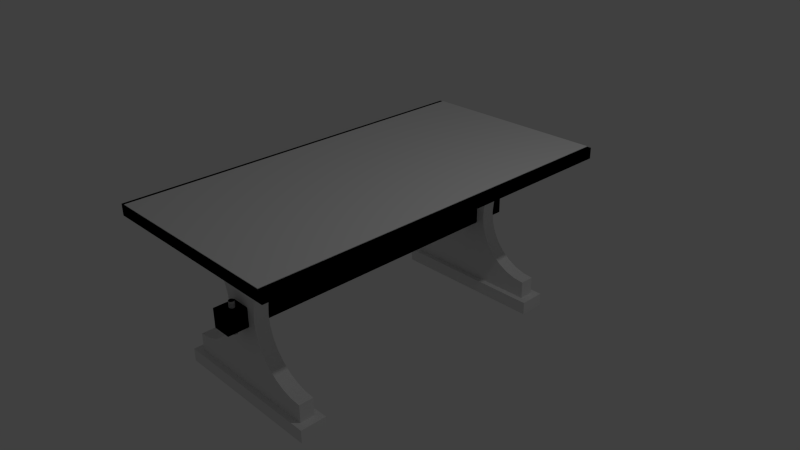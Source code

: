 # Source: TableTest.blend  (saved by Blender 2.76.0; exported with 4.5.12 LTS)
import bpy
from mathutils import Matrix  # noqa: F401  (used for matrix-valued properties, if any)

bpy.ops.wm.read_factory_settings(use_empty=True)
scene = bpy.context.scene
scene.name = 'Scene'

# ---- collections
col_collection_1 = bpy.data.collections.new('Collection 1'); scene.collection.children.link(col_collection_1)

# ---- materials (node trees are filled in below, after node groups)
mat_material = bpy.data.materials.new('Material')
mat_material.alpha_threshold = 0.0
mat_material.use_transparent_shadow = False
mat_material.roughness = 0.5
mat_material.line_color = (0.0, 0.0, 0.0, 1.0)

# ---- node groups
ng_auto_smooth = bpy.data.node_groups.new('Auto Smooth', 'GeometryNodeTree')
_s = ng_auto_smooth.interface.new_socket(name='Geometry', in_out='OUTPUT', socket_type='NodeSocketGeometry')
_s = ng_auto_smooth.interface.new_socket(name='Geometry', in_out='INPUT', socket_type='NodeSocketGeometry')
_s = ng_auto_smooth.interface.new_socket(name='Angle', in_out='INPUT', socket_type='NodeSocketFloat')
_s.subtype = 'ANGLE'
_s.min_value = 0.0
_s.max_value = 3.142
ng_auto_smooth.is_modifier = True
_N = ng_auto_smooth.nodes; _L = ng_auto_smooth.links
n0 = _N.new('NodeGroupOutput'); n0.name = 'Group Output'; n0.location = (480, -100)
n1 = _N.new('NodeGroupInput'); n1.name = 'Group Input'; n1.location = (-420, -300)
n2 = _N.new('NodeGroupInput'); n2.name = 'Group Input.001'; n2.location = (-60, -100)
n3 = _N.new('GeometryNodeSetShadeSmooth'); n3.name = 'Set Shade Smooth'; n3.location = (120, -100)
n3.domain = 'EDGE'
n4 = _N.new('GeometryNodeSetShadeSmooth'); n4.name = 'Set Shade Smooth.001'; n4.location = (300, -100)
n5 = _N.new('GeometryNodeInputMeshEdgeAngle'); n5.name = 'Edge Angle'; n5.location = (-420, -220)
n6 = _N.new('GeometryNodeInputEdgeSmooth'); n6.name = 'Is Edge Smooth'; n6.location = (-60, -160)
n7 = _N.new('GeometryNodeInputShadeSmooth'); n7.name = 'Is Face Smooth'; n7.location = (-240, -340)
n8 = _N.new('FunctionNodeBooleanMath'); n8.name = 'Boolean Math'; n8.location = (-60, -220)
n9 = _N.new('FunctionNodeCompare'); n9.name = 'Compare'; n9.location = (-240, -180)
n9.operation = 'LESS_EQUAL'
_L.new(n5.outputs[0], n9.inputs[0])
_L.new(n4.outputs[0], n0.inputs[0])
_L.new(n1.outputs[1], n9.inputs[1])
_L.new(n9.outputs[0], n8.inputs[0])
_L.new(n7.outputs[0], n8.inputs[1])
_L.new(n2.outputs[0], n3.inputs[0])
_L.new(n6.outputs[0], n3.inputs[1])
_L.new(n3.outputs[0], n4.inputs[0])
_L.new(n8.outputs[0], n3.inputs[2])
n0.is_active_output = True

# ---- material node trees

# ---- world
world_world = bpy.data.worlds.new('World'); scene.world = world_world
world_world.color = (0.05088, 0.05088, 0.05088)
world_world.use_sun_shadow = False
world_world.sun_shadow_jitter_overblur = 0.0
world_world.cycles.sampling_method = 'MANUAL'
world_world.cycles.sample_map_resolution = 256

# ---- cameras
cam_camera = bpy.data.cameras.new('Camera')
cam_camera.clip_end = 100.0
cam_camera.lens = 35.0
cam_camera.sensor_width = 32.0
cam_camera.sensor_height = 18.0
cam_camera.ortho_scale = 7.314
cam_camera.dof.focus_distance = 0.0
cam_camera.dof.aperture_fstop = 128.0

# ---- lights
light_lamp = bpy.data.lights.new('Lamp', 'POINT')
light_lamp.transmission_factor = 0.0
light_lamp.cutoff_distance = 30.0
light_lamp.energy = 100.0
light_lamp.shadow_buffer_clip_start = 1.001
light_lamp.shadow_soft_size = 0.1
light_lamp.shadow_maximum_resolution = 0.006
light_lamp.use_absolute_resolution = True
light_lamp.cycles.use_multiple_importance_sampling = False

# ---- meshes
me_cube_001 = bpy.data.meshes.new('Cube.001')
me_cube_001.from_pydata([(-1.0, -1.0, -1.0), (-1.0, -1.0, 1.0), (-1.0, 1.0, -1.0), (-1.0, 1.0, 1.0), (1.0, -1.0, -1.0), (1.0, -1.0, 1.0), (1.0, 1.0, -1.0), (1.0, 1.0, 1.0)], [], [(1, 3, 2, 0), (3, 7, 6, 2), (7, 5, 4, 6), (5, 1, 0, 4), (0, 2, 6, 4), (5, 7, 3, 1)])
_uv = me_cube_001.uv_layers.new(name='UVMap')
_uv.uv.foreach_set('vector', [0.3333, 0.3333, 0.3333, 3.974e-08, 0.6667, 0.0, 0.6667, 0.3333, 3.974e-08, 0.6667, 0.0, 0.3333, 0.3333, 0.3333, 0.3333, 0.6667, 1.291e-07, 0.3333, 0.0, 8.941e-08, 0.3333, 0.0, 0.3333, 0.3333, 0.3333, 0.3333, 0.6667, 0.3333, 0.6667, 0.6667, 0.3333, 0.6667, 1.0, 0.0, 1.0, 0.3333, 0.6667, 0.3333, 0.6667, 2.98e-08, 0.0, 0.6667, 0.3333, 0.6667, 0.3333, 1.0, 4.967e-08, 1.0])
me_cube_001.materials.append(mat_material)
me_cube_001.use_remesh_preserve_volume = False
me_cube_001.use_remesh_preserve_attributes = False
me_cube_001.use_mirror_vertex_groups = False
me_cube_001.update()
me_cube = bpy.data.meshes.new('Cube')
me_cube.from_pydata([(-1.375, -2.621, 0.9683), (-1.375, -2.621, 1.119), (-1.375, 0.0, 0.9683), (-1.375, 0.0, 1.119), (1.375, -2.621, 0.9683), (1.375, -2.621, 1.119), (1.375, 0.0, 0.9683), (1.375, 0.0, 1.119), (1.0, -1.826, -1.0), (1.0, -2.007, -0.7543), (1.0, -2.026, -1.0), (0.0, -2.026, -1.0), (0.0, -1.826, -1.0), (1.0, -1.826, 1.0), (1.0, -1.826, 0.7543), (0.8528, -1.826, 0.7398), (0.7113, -1.826, 0.6969), (0.5809, -1.826, 0.6272), (0.4666, -1.826, 0.5334), (0.3728, -1.826, 0.4191), (0.3031, -1.826, 0.2887), (0.2602, -1.826, 0.1472), (0.2457, -1.826, 7.208e-07), (0.2602, -1.826, -0.1472), (0.3031, -1.826, -0.2887), (0.3728, -1.826, -0.4191), (0.4666, -1.826, -0.5334), (0.5809, -1.826, -0.6272), (0.7113, -1.826, -0.6969), (0.8528, -1.826, -0.7398), (1.0, -1.826, -0.7543), (2.384e-07, -1.826, 1.0), (1.0, -2.026, -0.7543), (0.8528, -2.026, -0.7398), (0.7113, -2.026, -0.6969), (0.5809, -2.026, -0.6272), (0.4666, -2.026, -0.5334), (0.3728, -2.026, -0.4191), (0.3031, -2.026, -0.2887), (0.2602, -2.026, -0.1472), (0.2457, -2.026, 7.359e-07), (0.2602, -2.026, 0.1472), (0.3031, -2.026, 0.2887), (0.3728, -2.026, 0.4191), (0.4666, -2.026, 0.5334), (0.5809, -2.026, 0.6272), (0.7113, -2.026, 0.6969), (0.8528, -2.026, 0.7398), (1.0, -2.026, 0.7543), (1.0, -2.026, 1.0), (-5.364e-07, -2.026, 1.0), (1.0, -1.898, 0.7543), (1.11, -1.748, -1.0), (1.11, -2.104, -1.0), (0.0, -2.104, -1.0), (0.0, -1.748, -1.0), (1.11, -1.748, -1.18), (1.11, -2.104, -1.18), (0.0, -2.104, -1.18), (0.0, -1.748, -1.18), (-0.132, -2.31, -0.132), (-0.132, -2.31, 0.132), (-0.132, 0.0, -0.132), (-0.132, 0.0, 0.132), (0.132, -2.31, -0.132), (0.132, -2.31, 0.132), (0.132, 0.0, -0.132), (0.132, 0.0, 0.132), (-6.19e-10, -2.105, -0.2195), (-6.19e-10, -2.105, 0.2195), (0.01441, -2.108, -0.2195), (0.01441, -2.108, 0.2195), (0.02663, -2.116, -0.2195), (0.02663, -2.116, 0.2195), (0.03479, -2.128, -0.2195), (0.03479, -2.128, 0.2195), (0.03766, -2.143, -0.2195), (0.03766, -2.143, 0.2195), (0.03479, -2.157, -0.2195), (0.03479, -2.157, 0.2195), (0.02663, -2.169, -0.2195), (0.02663, -2.169, 0.2195), (0.01441, -2.178, -0.2195), (0.01441, -2.178, 0.2195), (5.068e-09, -2.18, -0.2195), (5.068e-09, -2.18, 0.2195), (-0.01441, -2.178, -0.2195), (-0.01441, -2.178, 0.2195), (-0.02663, -2.169, -0.2195), (-0.02663, -2.169, 0.2195), (-0.03479, -2.157, -0.2195), (-0.03479, -2.157, 0.2195), (-0.03766, -2.143, -0.2195), (-0.03766, -2.143, 0.2195), (-0.03479, -2.128, -0.2195), (-0.03479, -2.128, 0.2195), (-0.02663, -2.116, -0.2195), (-0.02663, -2.116, 0.2195), (-0.01441, -2.108, -0.2195), (-0.01441, -2.108, 0.2195)], [], [(1, 3, 2, 0), (7, 5, 4, 6), (5, 1, 0, 4), (0, 2, 6, 4), (1, 5, 7, 3), (12, 8, 52, 55), (15, 14, 51, 48, 47), (16, 15, 47, 46), (17, 16, 46, 45), (18, 17, 45, 44), (19, 18, 44, 43), (20, 19, 43, 42), (21, 20, 42, 41), (22, 21, 41, 40), (23, 22, 40, 39), (24, 23, 39, 38), (25, 24, 38, 37), (26, 25, 37, 36), (27, 26, 36, 35), (28, 27, 35, 34), (29, 28, 34, 33), (30, 29, 33, 32, 9), (55, 52, 56, 59), (8, 10, 53, 52), (11, 12, 55, 54), (10, 11, 54, 53), (56, 57, 58, 59), (52, 53, 57, 56), (54, 55, 59, 58), (53, 54, 58, 57), (61, 63, 62, 60), (67, 65, 64, 66), (65, 61, 60, 64), (60, 62, 66, 64), (65, 67, 63, 61), (68, 69, 71, 70), (70, 71, 73, 72), (72, 73, 75, 74), (74, 75, 77, 76), (76, 77, 79, 78), (78, 79, 81, 80), (80, 81, 83, 82), (82, 83, 85, 84), (84, 85, 87, 86), (86, 87, 89, 88), (88, 89, 91, 90), (90, 91, 93, 92), (92, 93, 95, 94), (94, 95, 97, 96), (71, 69, 99, 97, 95, 93, 91, 89, 87, 85, 83, 81, 79, 77, 75, 73), (98, 99, 69, 68), (96, 97, 99, 98), (68, 70, 72, 74, 76, 78, 80, 82, 84, 86, 88, 90, 92, 94, 96, 98), (8, 30, 9, 32, 10), (13, 14, 15, 16, 17, 18, 19, 20, 21, 22, 23, 24, 25, 26, 27, 28, 29, 30, 8, 12, 31), (10, 32, 33, 34, 35, 36, 37, 38, 39, 40, 41, 42, 43, 44, 45, 46, 47, 48, 49, 50, 11), (14, 13, 49, 48, 51)])
me_cube.polygons.foreach_set('use_smooth', [0, 0, 0, 0, 0, 0, 1, 1, 1, 1, 1, 1, 1, 1, 1, 1, 1, 1, 1, 1, 1, 1, 0, 0, 0, 0, 0, 0, 0, 0, 0, 0, 0, 0, 0, 1, 1, 1, 1, 1, 1, 1, 1, 1, 1, 1, 1, 1, 1, 1, 1, 1, 1, 0, 0, 0, 0])
_k = set([(8, 30), (9, 30), (9, 32), (10, 32), (13, 14), (14, 15), (14, 51), (15, 16), (16, 17), (17, 18), (18, 19), (19, 20), (20, 21), (21, 22), (22, 23), (23, 24), (24, 25), (25, 26), (26, 27), (27, 28), (28, 29), (29, 30), (32, 33), (33, 34), (34, 35), (35, 36), (36, 37), (37, 38), (38, 39), (39, 40), (40, 41), (41, 42), (42, 43), (43, 44), (44, 45), (45, 46), (46, 47), (47, 48), (48, 49), (48, 51), (68, 70), (68, 98), (69, 71), (69, 99), (70, 72), (71, 73), (72, 74), (73, 75), (74, 76), (75, 77), (76, 78), (77, 79), (78, 80), (79, 81), (80, 82), (81, 83), (82, 84), (83, 85), (84, 86), (85, 87), (86, 88), (87, 89), (88, 90), (89, 91), (90, 92), (91, 93), (92, 94), (93, 95), (94, 96), (95, 97), (96, 98), (97, 99)])
me_cube.attributes.new('sharp_edge', 'BOOLEAN', 'EDGE').data.foreach_set('value', [ (min(e.vertices), max(e.vertices)) in _k for e in me_cube.edges])
_uv = me_cube.uv_layers.new(name='UVMap')
_uv.uv.foreach_set('vector', [0.328, 0.6366, 0.0001875, 0.6366, 0.0001874, 0.6177, 0.328, 0.6177, 0.9998, 0.6366, 0.672, 0.6366, 0.672, 0.6177, 0.9998, 0.6177, 0.672, 0.6366, 0.328, 0.6366, 0.328, 0.6177, 0.672, 0.6177, 0.0001874, 0.328, 0.0001875, 0.0001875, 0.3442, 0.0001874, 0.3442, 0.328, 0.672, 0.6366, 0.9998, 0.6366, 0.0, 0.0, 0.328, 0.6366, 0.3345, 0.4671, 0.3345, 0.3421, 0.3442, 0.3284, 0.3442, 0.4671, 0.6988, 0.3094, 0.6989, 0.3279, 0.6898, 0.3279, 0.6737, 0.3279, 0.6736, 0.3094, 0.6987, 0.2908, 0.6988, 0.3094, 0.6736, 0.3094, 0.6736, 0.2909, 0.6987, 0.2723, 0.6987, 0.2908, 0.6736, 0.2909, 0.6735, 0.2724, 0.6986, 0.2538, 0.6987, 0.2723, 0.6735, 0.2724, 0.6734, 0.2538, 0.6986, 0.2352, 0.6986, 0.2538, 0.6734, 0.2538, 0.6734, 0.2353, 0.6985, 0.2167, 0.6986, 0.2352, 0.6734, 0.2353, 0.6733, 0.2168, 0.6984, 0.1981, 0.6985, 0.2167, 0.6733, 0.2168, 0.6733, 0.1982, 0.6984, 0.1796, 0.6984, 0.1981, 0.6733, 0.1982, 0.6732, 0.1797, 0.6983, 0.1611, 0.6984, 0.1796, 0.6732, 0.1797, 0.6731, 0.1612, 0.6983, 0.1425, 0.6983, 0.1611, 0.6731, 0.1612, 0.6731, 0.1426, 0.6982, 0.124, 0.6983, 0.1425, 0.6731, 0.1426, 0.673, 0.1241, 0.6981, 0.1055, 0.6982, 0.124, 0.673, 0.1241, 0.673, 0.1056, 0.6981, 0.08694, 0.6981, 0.1055, 0.673, 0.1056, 0.6729, 0.08702, 0.698, 0.06841, 0.6981, 0.08694, 0.6729, 0.08702, 0.6728, 0.06849, 0.698, 0.04987, 0.698, 0.06841, 0.6728, 0.06849, 0.6728, 0.04996, 0.6978, 0.03111, 0.698, 0.04987, 0.6728, 0.04996, 0.6735, 0.0299, 0.6765, 0.03001, 0.2809, 0.4671, 0.2809, 0.3284, 0.3034, 0.3284, 0.3034, 0.4671, 0.3038, 0.3632, 0.3038, 0.3381, 0.3175, 0.3284, 0.3175, 0.373, 0.3448, 0.5008, 0.3453, 0.4927, 0.3465, 0.4798, 0.3446, 0.5075, 0.3243, 0.4534, 0.3243, 0.3284, 0.3341, 0.3284, 0.3341, 0.4671, 0.5073, 0.4701, 0.5073, 0.5157, 0.3656, 0.5157, 0.3656, 0.4701, 0.3217, 0.5122, 0.3217, 0.4675, 0.3442, 0.4675, 0.3442, 0.5122, 0.3446, 0.5075, 0.3465, 0.4798, 0.3656, 0.4701, 0.3656, 0.5157, 0.2581, 0.4671, 0.2581, 0.3284, 0.2806, 0.3284, 0.2806, 0.4671, 0.06621, 0.3284, 0.06621, 0.6173, 0.0332, 0.6173, 0.0332, 0.3284, 0.09922, 0.6173, 0.09922, 0.3284, 0.1322, 0.3284, 0.1322, 0.6173, 0.2581, 0.5303, 0.2581, 0.4973, 0.2911, 0.4973, 0.2911, 0.5303, 0.0332, 0.3284, 0.0332, 0.6173, 0.0001874, 0.6173, 0.0001876, 0.3284, 0.09922, 0.3284, 0.09922, 0.6173, 0.06621, 0.6173, 0.06621, 0.3284, 0.2581, 0.4675, 0.313, 0.4675, 0.313, 0.4693, 0.2581, 0.4693, 0.2581, 0.4693, 0.313, 0.4693, 0.313, 0.4712, 0.2581, 0.4712, 0.2581, 0.4712, 0.313, 0.4712, 0.313, 0.473, 0.2581, 0.473, 0.2581, 0.473, 0.313, 0.473, 0.313, 0.4749, 0.2581, 0.4749, 0.2581, 0.4749, 0.313, 0.4749, 0.313, 0.4767, 0.2581, 0.4767, 0.2581, 0.4767, 0.313, 0.4767, 0.313, 0.4785, 0.2581, 0.4785, 0.2581, 0.4785, 0.313, 0.4785, 0.313, 0.4804, 0.2581, 0.4804, 0.2581, 0.4804, 0.313, 0.4804, 0.313, 0.4822, 0.2581, 0.4822, 0.2581, 0.4822, 0.313, 0.4822, 0.313, 0.484, 0.2581, 0.484, 0.2581, 0.484, 0.313, 0.484, 0.313, 0.4859, 0.2581, 0.4859, 0.2581, 0.4859, 0.313, 0.4859, 0.313, 0.4877, 0.2581, 0.4877, 0.2581, 0.4877, 0.313, 0.4877, 0.313, 0.4896, 0.2581, 0.4896, 0.2581, 0.4896, 0.313, 0.4896, 0.313, 0.4914, 0.2581, 0.4914, 0.2581, 0.4914, 0.313, 0.4914, 0.313, 0.4932, 0.2581, 0.4932, 0.3175, 0.3867, 0.3175, 0.3885, 0.3168, 0.3902, 0.3155, 0.3915, 0.3138, 0.3922, 0.312, 0.3922, 0.3103, 0.3915, 0.309, 0.3902, 0.3083, 0.3885, 0.3083, 0.3867, 0.309, 0.385, 0.3103, 0.3837, 0.312, 0.383, 0.3138, 0.383, 0.3155, 0.3837, 0.3168, 0.385, 0.2581, 0.4951, 0.313, 0.4951, 0.313, 0.4969, 0.2581, 0.4969, 0.2581, 0.4932, 0.313, 0.4932, 0.313, 0.4951, 0.2581, 0.4951, 0.3168, 0.3806, 0.3155, 0.3819, 0.3138, 0.3826, 0.312, 0.3826, 0.3103, 0.3819, 0.309, 0.3806, 0.3083, 0.3789, 0.3083, 0.3771, 0.309, 0.3754, 0.3103, 0.3741, 0.312, 0.3734, 0.3138, 0.3734, 0.3155, 0.3741, 0.3168, 0.3754, 0.3175, 0.3771, 0.3175, 0.3789, 0.6989, 0.001077, 0.6978, 0.03074, 0.6765, 0.03001, 0.6735, 0.02985, 0.6746, 0.0001874, 0.5948, 0.3446, 0.564, 0.3446, 0.5622, 0.363, 0.5569, 0.3807, 0.5481, 0.397, 0.5364, 0.4113, 0.5221, 0.4231, 0.5058, 0.4318, 0.4881, 0.4371, 0.4697, 0.439, 0.4513, 0.4371, 0.4336, 0.4318, 0.4173, 0.4231, 0.403, 0.4113, 0.3912, 0.397, 0.3825, 0.3807, 0.3772, 0.363, 0.3753, 0.3446, 0.3446, 0.3446, 0.3446, 0.4697, 0.5948, 0.4697, 0.1326, 0.5785, 0.1326, 0.5478, 0.151, 0.546, 0.1687, 0.5406, 0.185, 0.5319, 0.1993, 0.5201, 0.211, 0.5058, 0.2198, 0.4895, 0.2251, 0.4718, 0.2269, 0.4534, 0.2251, 0.435, 0.2198, 0.4173, 0.211, 0.401, 0.1993, 0.3867, 0.185, 0.375, 0.1687, 0.3663, 0.151, 0.3609, 0.1326, 0.3591, 0.1326, 0.3284, 0.2577, 0.3284, 0.2577, 0.5785, 0.6989, 0.328, 0.6986, 0.3588, 0.6735, 0.3586, 0.6737, 0.3279, 0.6898, 0.3279])
me_cube.materials.append(mat_material)
me_cube.use_remesh_preserve_volume = False
me_cube.use_remesh_preserve_attributes = False
me_cube.use_mirror_vertex_groups = False
me_cube.update()

# ---- objects
ob_cube_001 = bpy.data.objects.new('Cube.001', me_cube_001)
ob_cube = bpy.data.objects.new('Cube', me_cube)
ob_lamp = bpy.data.objects.new('Lamp', light_lamp)
ob_camera = bpy.data.objects.new('Camera', cam_camera)

# ---- transforms, parenting, visibility, modifiers, constraints
ob_cube_001.location = (0.0, 0.0, 1.045)
ob_cube_001.scale = (1.317, 2.616, -0.08185)
ob_cube_001.lineart.crease_threshold = 0.0
ob_cube.location = (0.0, 0.0, 0.0)
ob_cube.lock_rotations_4d = False
ob_cube.empty_display_type = 'ARROWS'
ob_cube.lineart.crease_threshold = 0.0
_m = ob_cube.modifiers.new('Mirror', 'MIRROR')
_m.use_axis = (True, True, False)
_m = ob_cube.modifiers.new('Auto Smooth', 'NODES')
_m.node_group = ng_auto_smooth
_gi = [s.identifier for s in ng_auto_smooth.interface.items_tree if s.item_type == 'SOCKET' and s.in_out == 'INPUT']
_m[_gi[1]] = 3.142  # Angle
ob_lamp.location = (4.076, 1.005, 5.904)
ob_lamp.rotation_euler = (0.6503, 0.05522, 1.866)
ob_lamp.lock_rotations_4d = False
ob_lamp.empty_display_type = 'ARROWS'
ob_lamp.color = (0.0, 0.0, 0.0, 0.0)
ob_lamp.lineart.crease_threshold = 0.0
ob_camera.location = (7.481, -6.508, 5.344)
ob_camera.rotation_euler = (1.109, 0.01082, 0.8149)
ob_camera.lock_rotations_4d = False
ob_camera.empty_display_type = 'ARROWS'
ob_camera.color = (0.0, 0.0, 0.0, 0.0)
ob_camera.display_type = 'WIRE'
ob_camera.lineart.crease_threshold = 0.0

# ---- collection membership
col_collection_1.objects.link(ob_cube_001)
col_collection_1.objects.link(ob_cube)
col_collection_1.objects.link(ob_lamp)
col_collection_1.objects.link(ob_camera)

# ---- scene / render settings (as saved in the file)
scene.camera = ob_camera
scene.frame_start = 1; scene.frame_end = 250; scene.frame_set(1)
scene.render.engine = 'BLENDER_EEVEE_NEXT'
scene.render.resolution_percentage = 50
scene.render.dither_intensity = 0.0
scene.cycles.use_denoising = False
scene.cycles.samples = 10
scene.cycles.sampling_pattern = 'TABULATED_SOBOL'
scene.cycles.light_sampling_threshold = 0.0
scene.cycles.use_adaptive_sampling = False
scene.cycles.use_light_tree = False
scene.cycles.blur_glossy = 0.0
scene.cycles.pixel_filter_type = 'GAUSSIAN'
scene.cycles.sample_clamp_indirect = 0.0
scene.view_settings.view_transform = 'Standard'
bpy.context.view_layer.update()

